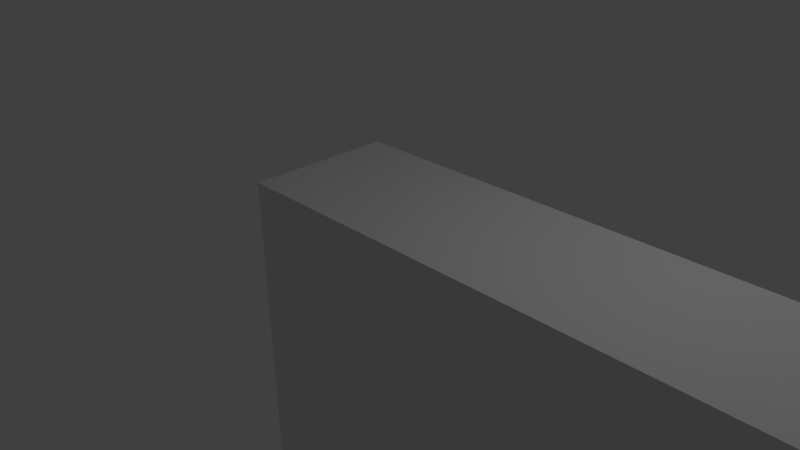 # Source: BodenstueckVerzweigung1-3.blend  (saved by Blender 2.72.3; exported with 4.5.12 LTS)
import bpy
from mathutils import Matrix  # noqa: F401  (used for matrix-valued properties, if any)

bpy.ops.wm.read_factory_settings(use_empty=True)
scene = bpy.context.scene
scene.name = 'Scene'

# ---- collections
col_collection_1 = bpy.data.collections.new('Collection 1'); scene.collection.children.link(col_collection_1)

# ---- materials (node trees are filled in below, after node groups)
mat_bodenst_ckverzweigung1 = bpy.data.materials.new('BodenstückVerzweigung1')
mat_bodenst_ckverzweigung1.alpha_threshold = 0.0
mat_bodenst_ckverzweigung1.use_transparent_shadow = False
mat_bodenst_ckverzweigung1.roughness = 0.5
mat_bodenst_ckverzweigung1.line_color = (0.0, 0.0, 0.0, 1.0)

# ---- material node trees

# ---- world
world_world = bpy.data.worlds.new('World'); scene.world = world_world
world_world.color = (0.05088, 0.05088, 0.05088)
world_world.use_sun_shadow = False
world_world.sun_shadow_jitter_overblur = 0.0
world_world.cycles.sampling_method = 'MANUAL'
world_world.cycles.sample_map_resolution = 256

# ---- cameras
cam_camera = bpy.data.cameras.new('Camera')
cam_camera.clip_end = 100.0
cam_camera.lens = 35.0
cam_camera.sensor_width = 32.0
cam_camera.sensor_height = 18.0
cam_camera.ortho_scale = 7.314
cam_camera.dof.focus_distance = 0.0
cam_camera.dof.aperture_fstop = 128.0

# ---- lights
light_lamp = bpy.data.lights.new('Lamp', 'POINT')
light_lamp.transmission_factor = 0.0
light_lamp.cutoff_distance = 30.0
light_lamp.energy = 100.0
light_lamp.shadow_buffer_clip_start = 1.001
light_lamp.shadow_soft_size = 0.1
light_lamp.shadow_maximum_resolution = 0.006
light_lamp.use_absolute_resolution = True
light_lamp.cycles.use_multiple_importance_sampling = False

# ---- meshes
me_cube_001 = bpy.data.meshes.new('Cube.001')
me_cube_001.from_pydata([(4.5, 1.0, -3.667), (4.5, -1.0, -3.667), (-4.5, -1.0, -3.667), (-4.5, 1.0, -3.667), (4.5, 1.0, 4.333), (4.5, -1.0, 4.333), (-4.5, -1.0, 4.333), (-4.5, 1.0, 4.333), (4.5, 1.0, -0.6667), (4.5, -1.0, -0.6667), (-4.5, -1.0, -0.6667), (-4.5, 1.0, -0.6667)], [], [(0, 1, 2, 3), (4, 7, 6, 5), (8, 4, 5, 9), (9, 5, 6, 10), (10, 6, 7, 11), (8, 0, 3, 11), (0, 8, 9, 1), (1, 9, 10, 2), (4, 8, 11, 7), (3, 2, 10, 11)])
_uv = me_cube_001.uv_layers.new(name='UVMap')
_uv.uv.foreach_set('vector', [0.6799, 0.7609, 0.6799, 0.7116, 0.458, 0.7116, 0.458, 0.7609, 0.6851, 0.8508, 0.4613, 0.8508, 0.4613, 0.801, 0.6851, 0.801, 0.7718, 0.3021, 0.7718, 0.4254, 0.7225, 0.4254, 0.7225, 0.3021, 0.6741, 0.3189, 0.6741, 0.4432, 0.4503, 0.4432, 0.4503, 0.3189, 0.7225, 0.3021, 0.7225, 0.4254, 0.7718, 0.4254, 0.7718, 0.3021, 0.6741, 0.3189, 0.6741, 0.2443, 0.4503, 0.2443, 0.4503, 0.3189, 0.7718, 0.2282, 0.7718, 0.3021, 0.7225, 0.3021, 0.7225, 0.2282, 0.6741, 0.2443, 0.6741, 0.3189, 0.4503, 0.3189, 0.4503, 0.2443, 0.6741, 0.4432, 0.6741, 0.3189, 0.4503, 0.3189, 0.4503, 0.4432, 0.4503, 0.2443, 0.458, 0.7116, 0.4503, 0.3189, 0.7718, 0.3021])
me_cube_001.materials.append(mat_bodenst_ckverzweigung1)
me_cube_001.use_remesh_preserve_volume = False
me_cube_001.use_remesh_preserve_attributes = False
me_cube_001.use_mirror_vertex_groups = False
me_cube_001.update()

# ---- objects
ob_cube_001 = bpy.data.objects.new('Cube.001', me_cube_001)
ob_lamp = bpy.data.objects.new('Lamp', light_lamp)
ob_camera = bpy.data.objects.new('Camera', cam_camera)

# ---- transforms, parenting, visibility, modifiers, constraints
ob_cube_001.location = (3.5, -1.987e-08, -3.333)
ob_cube_001.lock_rotations_4d = False
ob_cube_001.empty_display_type = 'ARROWS'
ob_cube_001.lineart.crease_threshold = 0.0
ob_lamp.location = (4.076, 1.005, 5.904)
ob_lamp.rotation_euler = (0.6503, 0.05522, 1.866)
ob_lamp.lock_rotations_4d = False
ob_lamp.empty_display_type = 'ARROWS'
ob_lamp.color = (0.0, 0.0, 0.0, 0.0)
ob_lamp.lineart.crease_threshold = 0.0
ob_camera.location = (7.481, -6.508, 5.344)
ob_camera.rotation_euler = (1.109, 0.01082, 0.8149)
ob_camera.lock_rotations_4d = False
ob_camera.empty_display_type = 'ARROWS'
ob_camera.color = (0.0, 0.0, 0.0, 0.0)
ob_camera.display_type = 'WIRE'
ob_camera.lineart.crease_threshold = 0.0

# ---- collection membership
col_collection_1.objects.link(ob_cube_001)
col_collection_1.objects.link(ob_lamp)
col_collection_1.objects.link(ob_camera)

# ---- scene / render settings (as saved in the file)
scene.camera = ob_camera
scene.frame_start = 1; scene.frame_end = 250; scene.frame_set(1)
scene.render.engine = 'BLENDER_EEVEE_NEXT'
scene.render.resolution_percentage = 50
scene.render.dither_intensity = 0.0
scene.cycles.use_denoising = False
scene.cycles.samples = 10
scene.cycles.sampling_pattern = 'TABULATED_SOBOL'
scene.cycles.light_sampling_threshold = 0.0
scene.cycles.use_adaptive_sampling = False
scene.cycles.use_light_tree = False
scene.cycles.blur_glossy = 0.0
scene.cycles.pixel_filter_type = 'GAUSSIAN'
scene.cycles.sample_clamp_indirect = 0.0
scene.view_settings.view_transform = 'Standard'
bpy.context.view_layer.update()
